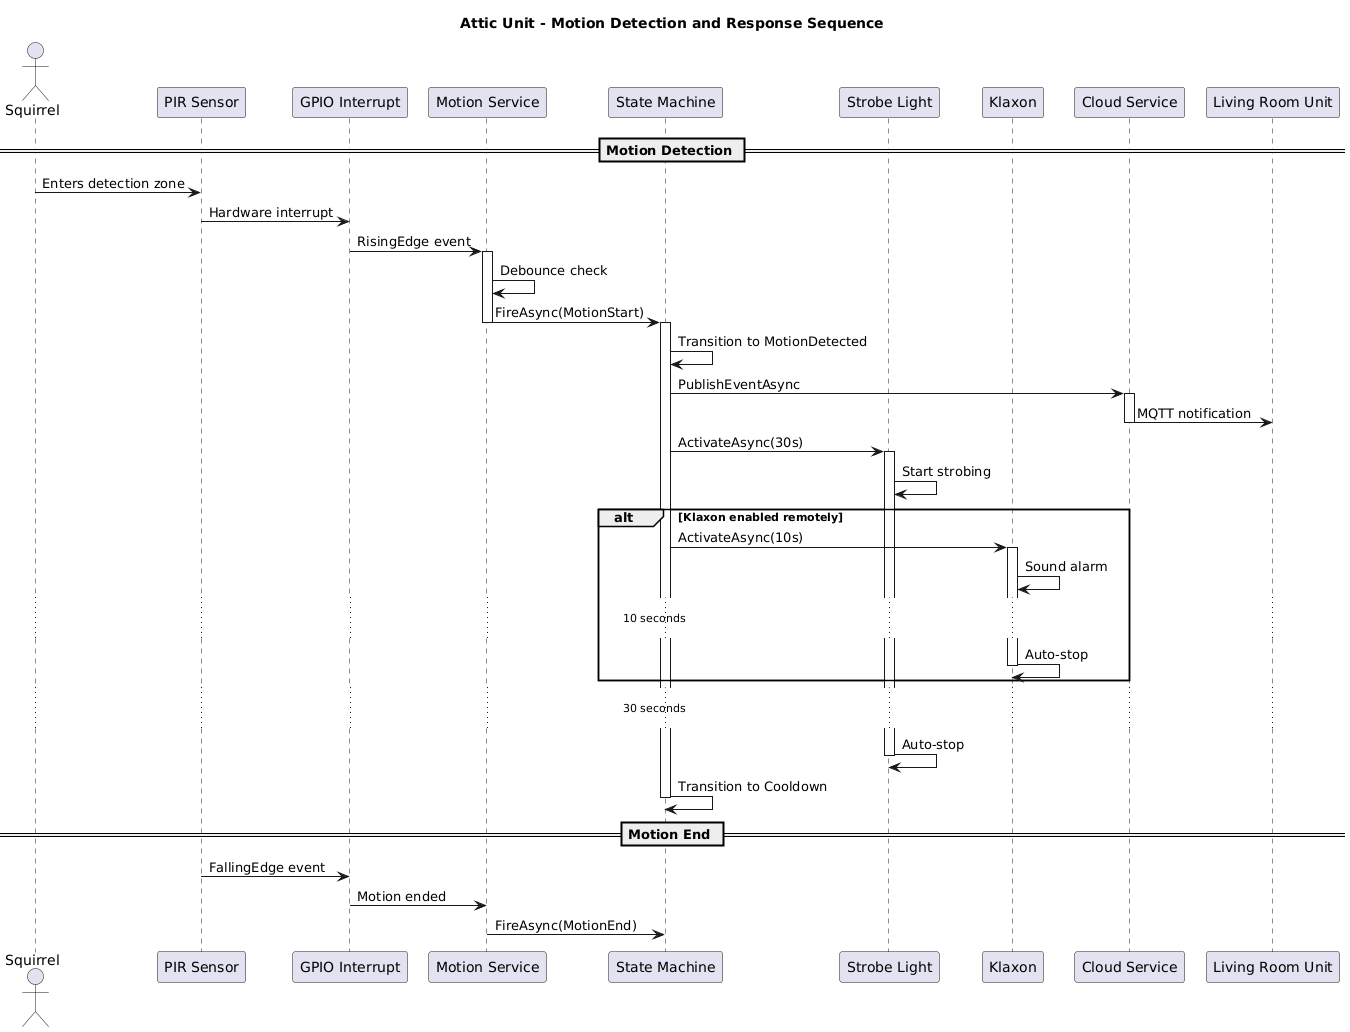

The diagram above was rendered by PlantUML. Its source (embedded in the PNG):
@startuml Attic_Sequence_Diagram
title Attic Unit - Motion Detection and Response Sequence

actor Squirrel
participant "PIR Sensor" as PIR
participant "GPIO Interrupt" as GPIO
participant "Motion Service" as MS
participant "State Machine" as SM
participant "Strobe Light" as STROBE
participant "Klaxon" as KLAXON
participant "Cloud Service" as CLOUD
participant "Living Room Unit" as LRU

== Motion Detection ==
Squirrel -> PIR : Enters detection zone
PIR -> GPIO : Hardware interrupt
GPIO -> MS : RisingEdge event

activate MS
MS -> MS : Debounce check
MS -> SM : FireAsync(MotionStart)
deactivate MS

activate SM
SM -> SM : Transition to MotionDetected
SM -> CLOUD : PublishEventAsync
activate CLOUD
CLOUD -> LRU : MQTT notification
deactivate CLOUD

SM -> STROBE : ActivateAsync(30s)
activate STROBE
STROBE -> STROBE : Start strobing

alt Klaxon enabled remotely
  SM -> KLAXON : ActivateAsync(10s)
  activate KLAXON
  KLAXON -> KLAXON : Sound alarm
  
  ...10 seconds...
  
  KLAXON -> KLAXON : Auto-stop
  deactivate KLAXON
end

...30 seconds...

STROBE -> STROBE : Auto-stop
deactivate STROBE

SM -> SM : Transition to Cooldown
deactivate SM

== Motion End ==
PIR -> GPIO : FallingEdge event
GPIO -> MS : Motion ended
MS -> SM : FireAsync(MotionEnd)

@enduml